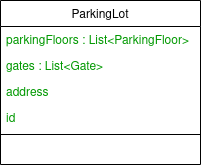

The diagram above was exported from draw.io. Its source (the exported page's mxGraphModel, read from the mxfile embedded in the PNG):
<mxGraphModel dx="796" dy="481" grid="1" gridSize="10" guides="1" tooltips="1" connect="1" arrows="1" fold="1" page="1" pageScale="1" pageWidth="827" pageHeight="1169" math="0" shadow="0">
  <root>
    <mxCell id="WIyWlLk6GJQsqaUBKTNV-0" />
    <mxCell id="WIyWlLk6GJQsqaUBKTNV-1" parent="WIyWlLk6GJQsqaUBKTNV-0" />
    <mxCell id="zkfFHV4jXpPFQw0GAbJ--0" value="ParkingLot" style="swimlane;fontStyle=0;align=center;verticalAlign=top;childLayout=stackLayout;horizontal=1;startSize=26;horizontalStack=0;resizeParent=1;resizeLast=0;collapsible=1;marginBottom=0;rounded=0;shadow=0;strokeWidth=1;" parent="WIyWlLk6GJQsqaUBKTNV-1" vertex="1">
      <mxGeometry x="350" y="140" width="200" height="164" as="geometry">
        <mxRectangle x="230" y="140" width="160" height="26" as="alternateBounds" />
      </mxGeometry>
    </mxCell>
    <mxCell id="zkfFHV4jXpPFQw0GAbJ--1" value="parkingFloors : List&lt;ParkingFloor&gt;" style="text;align=left;verticalAlign=top;spacingLeft=4;spacingRight=4;overflow=hidden;rotatable=0;points=[[0,0.5],[1,0.5]];portConstraint=eastwest;fontColor=#009900;" parent="zkfFHV4jXpPFQw0GAbJ--0" vertex="1">
      <mxGeometry y="26" width="200" height="26" as="geometry" />
    </mxCell>
    <mxCell id="zkfFHV4jXpPFQw0GAbJ--2" value="gates : List&lt;Gate&gt;" style="text;align=left;verticalAlign=top;spacingLeft=4;spacingRight=4;overflow=hidden;rotatable=0;points=[[0,0.5],[1,0.5]];portConstraint=eastwest;rounded=0;shadow=0;html=0;fontColor=#009900;" parent="zkfFHV4jXpPFQw0GAbJ--0" vertex="1">
      <mxGeometry y="52" width="200" height="26" as="geometry" />
    </mxCell>
    <mxCell id="zkfFHV4jXpPFQw0GAbJ--3" value="address" style="text;align=left;verticalAlign=top;spacingLeft=4;spacingRight=4;overflow=hidden;rotatable=0;points=[[0,0.5],[1,0.5]];portConstraint=eastwest;rounded=0;shadow=0;html=0;fontColor=#009900;" parent="zkfFHV4jXpPFQw0GAbJ--0" vertex="1">
      <mxGeometry y="78" width="200" height="26" as="geometry" />
    </mxCell>
    <mxCell id="5XQbawq-r9ZO7PiBpUAh-6" value="id" style="text;align=left;verticalAlign=top;spacingLeft=4;spacingRight=4;overflow=hidden;rotatable=0;points=[[0,0.5],[1,0.5]];portConstraint=eastwest;rounded=0;shadow=0;html=0;fontColor=#009900;" vertex="1" parent="zkfFHV4jXpPFQw0GAbJ--0">
      <mxGeometry y="104" width="200" height="26" as="geometry" />
    </mxCell>
    <mxCell id="zkfFHV4jXpPFQw0GAbJ--4" value="" style="line;html=1;strokeWidth=1;align=left;verticalAlign=middle;spacingTop=-1;spacingLeft=3;spacingRight=3;rotatable=0;labelPosition=right;points=[];portConstraint=eastwest;" parent="zkfFHV4jXpPFQw0GAbJ--0" vertex="1">
      <mxGeometry y="130" width="200" height="8" as="geometry" />
    </mxCell>
  </root>
</mxGraphModel>